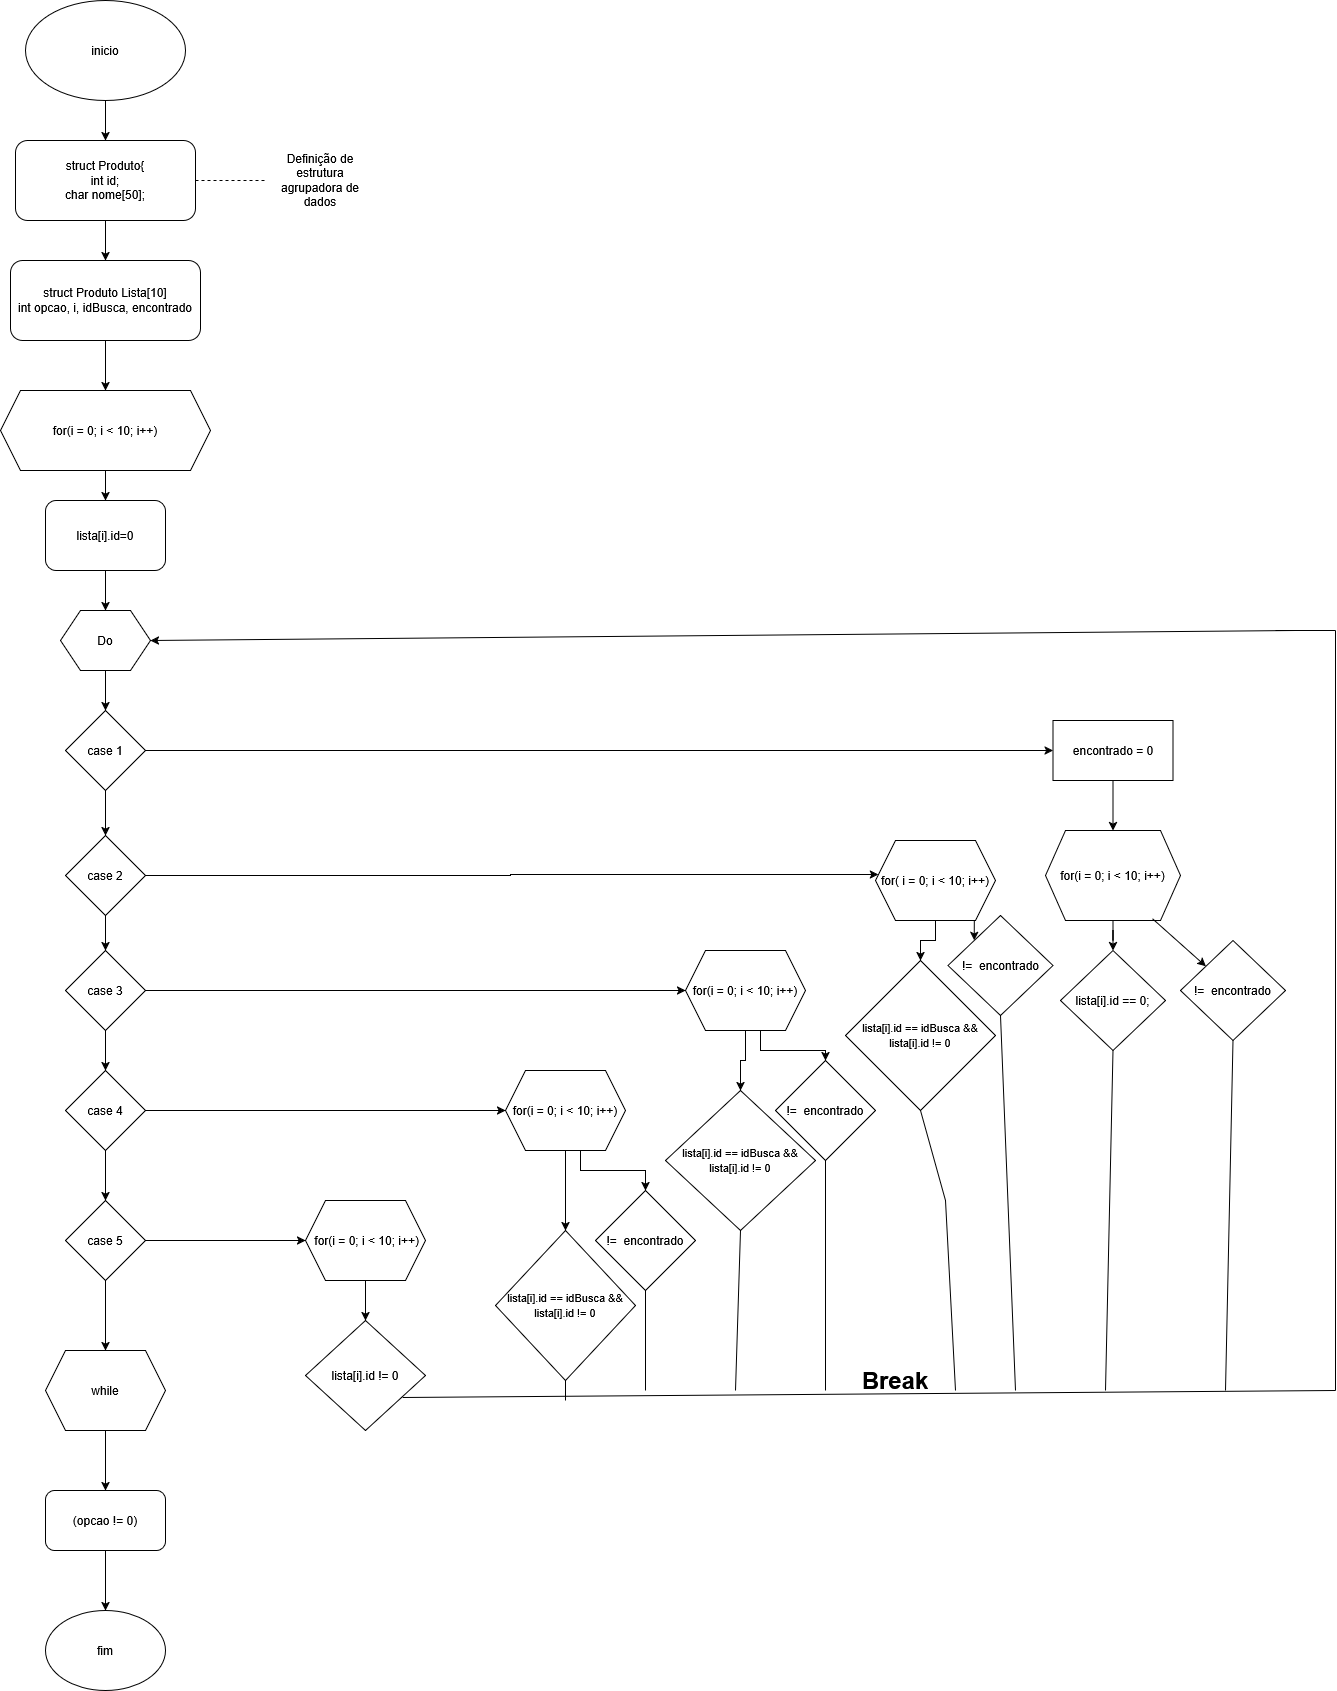

The diagram above was exported from draw.io. Its source (the exported page's mxGraphModel, read from the mxfile embedded in the PNG):
<mxGraphModel dx="3697" dy="1863" grid="1" gridSize="10" guides="1" tooltips="1" connect="1" arrows="1" fold="1" page="1" pageScale="1" pageWidth="827" pageHeight="1169" math="0" shadow="0">
  <root>
    <mxCell id="0" />
    <mxCell id="1" parent="0" />
    <mxCell id="quE3O-VX3nkDEV31iEVP-3" edge="1" parent="1" source="quE3O-VX3nkDEV31iEVP-1" style="edgeStyle=orthogonalEdgeStyle;rounded=0;orthogonalLoop=1;jettySize=auto;html=1;" target="quE3O-VX3nkDEV31iEVP-2" value="">
      <mxGeometry relative="1" as="geometry" />
    </mxCell>
    <mxCell id="quE3O-VX3nkDEV31iEVP-1" parent="1" style="ellipse;whiteSpace=wrap;html=1;" value="inicio" vertex="1">
      <mxGeometry height="100" width="160" x="330" y="40" as="geometry" />
    </mxCell>
    <mxCell id="quE3O-VX3nkDEV31iEVP-5" edge="1" parent="1" source="quE3O-VX3nkDEV31iEVP-2" style="edgeStyle=orthogonalEdgeStyle;rounded=0;orthogonalLoop=1;jettySize=auto;html=1;" target="quE3O-VX3nkDEV31iEVP-4" value="">
      <mxGeometry relative="1" as="geometry" />
    </mxCell>
    <mxCell id="quE3O-VX3nkDEV31iEVP-2" parent="1" style="rounded=1;whiteSpace=wrap;html=1;" value="&lt;div&gt;struct Produto{&lt;/div&gt;&lt;div&gt;int id;&lt;/div&gt;&lt;div&gt;char nome[50];&lt;/div&gt;" vertex="1">
      <mxGeometry height="80" width="180" x="320" y="180" as="geometry" />
    </mxCell>
    <mxCell id="quE3O-VX3nkDEV31iEVP-8" edge="1" parent="1" source="quE3O-VX3nkDEV31iEVP-4" style="edgeStyle=orthogonalEdgeStyle;rounded=0;orthogonalLoop=1;jettySize=auto;html=1;" target="quE3O-VX3nkDEV31iEVP-7" value="">
      <mxGeometry relative="1" as="geometry" />
    </mxCell>
    <mxCell id="quE3O-VX3nkDEV31iEVP-4" parent="1" style="rounded=1;whiteSpace=wrap;html=1;" value="&lt;div&gt;struct Produto Lista[10]&lt;/div&gt;&lt;div&gt;int opcao, i, idBusca, encontrado&lt;/div&gt;" vertex="1">
      <mxGeometry height="80" width="190" x="315" y="300" as="geometry" />
    </mxCell>
    <mxCell id="quE3O-VX3nkDEV31iEVP-10" edge="1" parent="1" source="quE3O-VX3nkDEV31iEVP-7" style="edgeStyle=orthogonalEdgeStyle;rounded=0;orthogonalLoop=1;jettySize=auto;html=1;" target="quE3O-VX3nkDEV31iEVP-9" value="">
      <mxGeometry relative="1" as="geometry" />
    </mxCell>
    <mxCell id="quE3O-VX3nkDEV31iEVP-7" parent="1" style="shape=hexagon;perimeter=hexagonPerimeter2;whiteSpace=wrap;html=1;fixedSize=1;" value="for(i = 0; i &amp;lt; 10; i++)" vertex="1">
      <mxGeometry height="80" width="210" x="305" y="430" as="geometry" />
    </mxCell>
    <mxCell id="quE3O-VX3nkDEV31iEVP-17" edge="1" parent="1" source="quE3O-VX3nkDEV31iEVP-9" style="edgeStyle=orthogonalEdgeStyle;rounded=0;orthogonalLoop=1;jettySize=auto;html=1;" target="quE3O-VX3nkDEV31iEVP-16" value="">
      <mxGeometry relative="1" as="geometry" />
    </mxCell>
    <mxCell id="quE3O-VX3nkDEV31iEVP-9" parent="1" style="rounded=1;whiteSpace=wrap;html=1;" value="lista[i].id=0" vertex="1">
      <mxGeometry height="70" width="120" x="350" y="540" as="geometry" />
    </mxCell>
    <mxCell id="quE3O-VX3nkDEV31iEVP-11" parent="1" style="text;html=1;whiteSpace=wrap;strokeColor=none;fillColor=none;align=center;verticalAlign=middle;rounded=0;" value="Definição de estrutura agrupadora de dados" vertex="1">
      <mxGeometry height="120" width="110" x="570" y="160" as="geometry" />
    </mxCell>
    <mxCell id="quE3O-VX3nkDEV31iEVP-12" edge="1" parent="1" source="quE3O-VX3nkDEV31iEVP-2" style="endArrow=none;dashed=1;html=1;rounded=0;entryX=0;entryY=0.5;entryDx=0;entryDy=0;exitX=1;exitY=0.5;exitDx=0;exitDy=0;" target="quE3O-VX3nkDEV31iEVP-11" value="">
      <mxGeometry height="50" relative="1" width="50" as="geometry">
        <Array as="points">
          <mxPoint x="540" y="220" />
        </Array>
        <mxPoint x="440" y="260" as="sourcePoint" />
        <mxPoint x="490" y="210" as="targetPoint" />
      </mxGeometry>
    </mxCell>
    <mxCell id="quE3O-VX3nkDEV31iEVP-19" edge="1" parent="1" source="quE3O-VX3nkDEV31iEVP-16" style="edgeStyle=orthogonalEdgeStyle;rounded=0;orthogonalLoop=1;jettySize=auto;html=1;" target="quE3O-VX3nkDEV31iEVP-18" value="">
      <mxGeometry relative="1" as="geometry" />
    </mxCell>
    <mxCell id="quE3O-VX3nkDEV31iEVP-16" parent="1" style="shape=hexagon;perimeter=hexagonPerimeter2;whiteSpace=wrap;html=1;fixedSize=1;" value="Do" vertex="1">
      <mxGeometry height="60" width="90" x="365" y="650" as="geometry" />
    </mxCell>
    <mxCell id="quE3O-VX3nkDEV31iEVP-21" edge="1" parent="1" source="quE3O-VX3nkDEV31iEVP-18" style="edgeStyle=orthogonalEdgeStyle;rounded=0;orthogonalLoop=1;jettySize=auto;html=1;" target="quE3O-VX3nkDEV31iEVP-20" value="">
      <mxGeometry relative="1" as="geometry" />
    </mxCell>
    <mxCell id="quE3O-VX3nkDEV31iEVP-31" edge="1" parent="1" source="quE3O-VX3nkDEV31iEVP-18" style="edgeStyle=orthogonalEdgeStyle;rounded=0;orthogonalLoop=1;jettySize=auto;html=1;" target="quE3O-VX3nkDEV31iEVP-30" value="">
      <mxGeometry relative="1" as="geometry" />
    </mxCell>
    <mxCell id="quE3O-VX3nkDEV31iEVP-18" parent="1" style="rhombus;whiteSpace=wrap;html=1;" value="case 1" vertex="1">
      <mxGeometry height="80" width="80" x="370" y="750" as="geometry" />
    </mxCell>
    <mxCell id="quE3O-VX3nkDEV31iEVP-23" edge="1" parent="1" source="quE3O-VX3nkDEV31iEVP-20" style="edgeStyle=orthogonalEdgeStyle;rounded=0;orthogonalLoop=1;jettySize=auto;html=1;" target="quE3O-VX3nkDEV31iEVP-22" value="">
      <mxGeometry relative="1" as="geometry" />
    </mxCell>
    <mxCell id="quE3O-VX3nkDEV31iEVP-20" parent="1" style="rounded=0;whiteSpace=wrap;html=1;" value="encontrado = 0" vertex="1">
      <mxGeometry height="60" width="120" x="1357.5" y="760" as="geometry" />
    </mxCell>
    <mxCell id="quE3O-VX3nkDEV31iEVP-25" edge="1" parent="1" source="quE3O-VX3nkDEV31iEVP-22" style="edgeStyle=orthogonalEdgeStyle;rounded=0;orthogonalLoop=1;jettySize=auto;html=1;" target="quE3O-VX3nkDEV31iEVP-24" value="">
      <mxGeometry relative="1" as="geometry" />
    </mxCell>
    <mxCell id="quE3O-VX3nkDEV31iEVP-22" parent="1" style="shape=hexagon;perimeter=hexagonPerimeter2;whiteSpace=wrap;html=1;fixedSize=1;" value="for(i = 0; i &amp;lt; 10; i++)" vertex="1">
      <mxGeometry height="90" width="135" x="1350" y="870" as="geometry" />
    </mxCell>
    <mxCell id="quE3O-VX3nkDEV31iEVP-24" parent="1" style="rhombus;whiteSpace=wrap;html=1;" value="lista[i].id == 0;" vertex="1">
      <mxGeometry height="100" width="105" x="1365" y="990" as="geometry" />
    </mxCell>
    <mxCell id="quE3O-VX3nkDEV31iEVP-43" edge="1" parent="1" source="quE3O-VX3nkDEV31iEVP-30" style="edgeStyle=orthogonalEdgeStyle;rounded=0;orthogonalLoop=1;jettySize=auto;html=1;" target="quE3O-VX3nkDEV31iEVP-42" value="">
      <mxGeometry relative="1" as="geometry" />
    </mxCell>
    <mxCell id="quE3O-VX3nkDEV31iEVP-30" parent="1" style="rhombus;whiteSpace=wrap;html=1;" value="case 2" vertex="1">
      <mxGeometry height="80" width="80" x="370" y="875" as="geometry" />
    </mxCell>
    <mxCell id="quE3O-VX3nkDEV31iEVP-34" parent="1" style="rhombus;whiteSpace=wrap;html=1;" value="!=&amp;nbsp; encontrado" vertex="1">
      <mxGeometry height="100" width="105" x="1485" y="980" as="geometry" />
    </mxCell>
    <mxCell id="quE3O-VX3nkDEV31iEVP-35" edge="1" parent="1" source="quE3O-VX3nkDEV31iEVP-22" style="endArrow=classic;html=1;rounded=0;exitX=0.793;exitY=0.981;exitDx=0;exitDy=0;exitPerimeter=0;" target="quE3O-VX3nkDEV31iEVP-34" value="">
      <mxGeometry height="50" relative="1" width="50" as="geometry">
        <mxPoint x="1550" y="920" as="sourcePoint" />
        <mxPoint x="1600" y="870" as="targetPoint" />
      </mxGeometry>
    </mxCell>
    <mxCell id="quE3O-VX3nkDEV31iEVP-38" edge="1" parent="1" source="quE3O-VX3nkDEV31iEVP-36" style="edgeStyle=orthogonalEdgeStyle;rounded=0;orthogonalLoop=1;jettySize=auto;html=1;" target="quE3O-VX3nkDEV31iEVP-37" value="">
      <mxGeometry relative="1" as="geometry" />
    </mxCell>
    <mxCell id="quE3O-VX3nkDEV31iEVP-40" edge="1" parent="1" source="quE3O-VX3nkDEV31iEVP-36" style="edgeStyle=orthogonalEdgeStyle;rounded=0;orthogonalLoop=1;jettySize=auto;html=1;exitX=0.625;exitY=1;exitDx=0;exitDy=0;entryX=0;entryY=0;entryDx=0;entryDy=0;" target="quE3O-VX3nkDEV31iEVP-39">
      <mxGeometry relative="1" as="geometry" />
    </mxCell>
    <mxCell id="quE3O-VX3nkDEV31iEVP-36" parent="1" style="shape=hexagon;perimeter=hexagonPerimeter2;whiteSpace=wrap;html=1;fixedSize=1;" value="for( i = 0; i &amp;lt; 10; i++)" vertex="1">
      <mxGeometry height="80" width="120" x="1180" y="880" as="geometry" />
    </mxCell>
    <mxCell id="quE3O-VX3nkDEV31iEVP-37" parent="1" style="rhombus;whiteSpace=wrap;html=1;" value="&lt;font style=&quot;font-size: 11px;&quot;&gt;lista[i].id == idBusca &amp;amp;&amp;amp; lista[i].id != 0&lt;/font&gt;" vertex="1">
      <mxGeometry height="150" width="150" x="1150" y="1000" as="geometry" />
    </mxCell>
    <mxCell id="quE3O-VX3nkDEV31iEVP-39" parent="1" style="rhombus;whiteSpace=wrap;html=1;" value="!=&amp;nbsp; encontrado" vertex="1">
      <mxGeometry height="100" width="105" x="1252.5" y="955" as="geometry" />
    </mxCell>
    <mxCell id="quE3O-VX3nkDEV31iEVP-41" edge="1" parent="1" source="quE3O-VX3nkDEV31iEVP-30" style="edgeStyle=orthogonalEdgeStyle;rounded=0;orthogonalLoop=1;jettySize=auto;html=1;entryX=0.023;entryY=0.425;entryDx=0;entryDy=0;entryPerimeter=0;" target="quE3O-VX3nkDEV31iEVP-36">
      <mxGeometry relative="1" as="geometry" />
    </mxCell>
    <mxCell id="quE3O-VX3nkDEV31iEVP-45" edge="1" parent="1" source="quE3O-VX3nkDEV31iEVP-42" style="edgeStyle=orthogonalEdgeStyle;rounded=0;orthogonalLoop=1;jettySize=auto;html=1;" target="quE3O-VX3nkDEV31iEVP-44">
      <mxGeometry relative="1" as="geometry" />
    </mxCell>
    <mxCell id="quE3O-VX3nkDEV31iEVP-51" edge="1" parent="1" source="quE3O-VX3nkDEV31iEVP-42" style="edgeStyle=orthogonalEdgeStyle;rounded=0;orthogonalLoop=1;jettySize=auto;html=1;" target="quE3O-VX3nkDEV31iEVP-50" value="">
      <mxGeometry relative="1" as="geometry" />
    </mxCell>
    <mxCell id="quE3O-VX3nkDEV31iEVP-42" parent="1" style="rhombus;whiteSpace=wrap;html=1;" value="case 3" vertex="1">
      <mxGeometry height="80" width="80" x="370" y="990" as="geometry" />
    </mxCell>
    <mxCell id="quE3O-VX3nkDEV31iEVP-47" edge="1" parent="1" source="quE3O-VX3nkDEV31iEVP-44" style="edgeStyle=orthogonalEdgeStyle;rounded=0;orthogonalLoop=1;jettySize=auto;html=1;" target="quE3O-VX3nkDEV31iEVP-46" value="">
      <mxGeometry relative="1" as="geometry" />
    </mxCell>
    <mxCell id="quE3O-VX3nkDEV31iEVP-49" edge="1" parent="1" source="quE3O-VX3nkDEV31iEVP-44" style="edgeStyle=orthogonalEdgeStyle;rounded=0;orthogonalLoop=1;jettySize=auto;html=1;exitX=0.625;exitY=1;exitDx=0;exitDy=0;" target="quE3O-VX3nkDEV31iEVP-48">
      <mxGeometry relative="1" as="geometry" />
    </mxCell>
    <mxCell id="quE3O-VX3nkDEV31iEVP-44" parent="1" style="shape=hexagon;perimeter=hexagonPerimeter2;whiteSpace=wrap;html=1;fixedSize=1;" value="for(i = 0; i &amp;lt; 10; i++)" vertex="1">
      <mxGeometry height="80" width="120" x="990" y="990" as="geometry" />
    </mxCell>
    <mxCell id="quE3O-VX3nkDEV31iEVP-46" parent="1" style="rhombus;whiteSpace=wrap;html=1;" value="&lt;font style=&quot;font-size: 11px;&quot;&gt;lista[i].id == idBusca &amp;amp;&amp;amp; lista[i].id != 0&lt;/font&gt;" vertex="1">
      <mxGeometry height="140" width="150" x="970" y="1130" as="geometry" />
    </mxCell>
    <mxCell id="quE3O-VX3nkDEV31iEVP-48" parent="1" style="rhombus;whiteSpace=wrap;html=1;" value="!=&amp;nbsp; encontrado" vertex="1">
      <mxGeometry height="100" width="100" x="1080" y="1100" as="geometry" />
    </mxCell>
    <mxCell id="quE3O-VX3nkDEV31iEVP-58" edge="1" parent="1" source="quE3O-VX3nkDEV31iEVP-50" style="edgeStyle=orthogonalEdgeStyle;rounded=0;orthogonalLoop=1;jettySize=auto;html=1;" target="quE3O-VX3nkDEV31iEVP-57" value="">
      <mxGeometry relative="1" as="geometry" />
    </mxCell>
    <mxCell id="quE3O-VX3nkDEV31iEVP-60" edge="1" parent="1" source="quE3O-VX3nkDEV31iEVP-50" style="edgeStyle=orthogonalEdgeStyle;rounded=0;orthogonalLoop=1;jettySize=auto;html=1;entryX=0;entryY=0.5;entryDx=0;entryDy=0;" target="quE3O-VX3nkDEV31iEVP-52">
      <mxGeometry relative="1" as="geometry" />
    </mxCell>
    <mxCell id="quE3O-VX3nkDEV31iEVP-50" parent="1" style="rhombus;whiteSpace=wrap;html=1;" value="case 4" vertex="1">
      <mxGeometry height="80" width="80" x="370" y="1110" as="geometry" />
    </mxCell>
    <mxCell id="quE3O-VX3nkDEV31iEVP-54" edge="1" parent="1" source="quE3O-VX3nkDEV31iEVP-52" style="edgeStyle=orthogonalEdgeStyle;rounded=0;orthogonalLoop=1;jettySize=auto;html=1;" target="quE3O-VX3nkDEV31iEVP-53" value="">
      <mxGeometry relative="1" as="geometry" />
    </mxCell>
    <mxCell id="quE3O-VX3nkDEV31iEVP-56" edge="1" parent="1" source="quE3O-VX3nkDEV31iEVP-52" style="edgeStyle=orthogonalEdgeStyle;rounded=0;orthogonalLoop=1;jettySize=auto;html=1;exitX=0.625;exitY=1;exitDx=0;exitDy=0;entryX=0.5;entryY=0;entryDx=0;entryDy=0;" target="quE3O-VX3nkDEV31iEVP-55">
      <mxGeometry relative="1" as="geometry" />
    </mxCell>
    <mxCell id="quE3O-VX3nkDEV31iEVP-52" parent="1" style="shape=hexagon;perimeter=hexagonPerimeter2;whiteSpace=wrap;html=1;fixedSize=1;" value="for(i = 0; i &amp;lt; 10; i++)" vertex="1">
      <mxGeometry height="80" width="120" x="810" y="1110" as="geometry" />
    </mxCell>
    <mxCell id="quE3O-VX3nkDEV31iEVP-53" parent="1" style="rhombus;whiteSpace=wrap;html=1;" value="&lt;font style=&quot;font-size: 11px;&quot;&gt;lista[i].id == idBusca &amp;amp;&amp;amp; lista[i].id != 0&lt;/font&gt;" vertex="1">
      <mxGeometry height="150" width="140" x="800" y="1270" as="geometry" />
    </mxCell>
    <mxCell id="quE3O-VX3nkDEV31iEVP-55" parent="1" style="rhombus;whiteSpace=wrap;html=1;" value="!=&amp;nbsp; encontrado" vertex="1">
      <mxGeometry height="100" width="100" x="900" y="1230" as="geometry" />
    </mxCell>
    <mxCell id="quE3O-VX3nkDEV31iEVP-63" edge="1" parent="1" source="quE3O-VX3nkDEV31iEVP-57" style="edgeStyle=orthogonalEdgeStyle;rounded=0;orthogonalLoop=1;jettySize=auto;html=1;" target="quE3O-VX3nkDEV31iEVP-59">
      <mxGeometry relative="1" as="geometry" />
    </mxCell>
    <mxCell id="quE3O-VX3nkDEV31iEVP-80" edge="1" parent="1" source="quE3O-VX3nkDEV31iEVP-57" style="edgeStyle=orthogonalEdgeStyle;rounded=0;orthogonalLoop=1;jettySize=auto;html=1;" target="quE3O-VX3nkDEV31iEVP-79" value="">
      <mxGeometry relative="1" as="geometry" />
    </mxCell>
    <mxCell id="quE3O-VX3nkDEV31iEVP-57" parent="1" style="rhombus;whiteSpace=wrap;html=1;" value="case 5" vertex="1">
      <mxGeometry height="80" width="80" x="370" y="1240" as="geometry" />
    </mxCell>
    <mxCell id="quE3O-VX3nkDEV31iEVP-62" edge="1" parent="1" source="quE3O-VX3nkDEV31iEVP-59" style="edgeStyle=orthogonalEdgeStyle;rounded=0;orthogonalLoop=1;jettySize=auto;html=1;" target="quE3O-VX3nkDEV31iEVP-61" value="">
      <mxGeometry relative="1" as="geometry" />
    </mxCell>
    <mxCell id="quE3O-VX3nkDEV31iEVP-59" parent="1" style="shape=hexagon;perimeter=hexagonPerimeter2;whiteSpace=wrap;html=1;fixedSize=1;" value="&amp;nbsp;for(i = 0; i &amp;lt; 10; i++)" vertex="1">
      <mxGeometry height="80" width="120" x="610" y="1240" as="geometry" />
    </mxCell>
    <mxCell id="quE3O-VX3nkDEV31iEVP-61" parent="1" style="rhombus;whiteSpace=wrap;html=1;" value="lista[i].id != 0" vertex="1">
      <mxGeometry height="110" width="120" x="610" y="1360" as="geometry" />
    </mxCell>
    <mxCell id="quE3O-VX3nkDEV31iEVP-64" edge="1" parent="1" style="endArrow=classic;html=1;rounded=0;entryX=1;entryY=0.5;entryDx=0;entryDy=0;" target="quE3O-VX3nkDEV31iEVP-16" value="">
      <mxGeometry height="50" relative="1" width="50" as="geometry">
        <mxPoint x="1600" y="670" as="sourcePoint" />
        <mxPoint x="1130" y="470" as="targetPoint" />
      </mxGeometry>
    </mxCell>
    <mxCell id="quE3O-VX3nkDEV31iEVP-67" edge="1" parent="1" source="quE3O-VX3nkDEV31iEVP-61" style="endArrow=none;html=1;rounded=0;exitX=0.81;exitY=0.7;exitDx=0;exitDy=0;exitPerimeter=0;" value="">
      <mxGeometry height="50" relative="1" width="50" as="geometry">
        <mxPoint x="1120" y="1280" as="sourcePoint" />
        <mxPoint x="1640" y="1430" as="targetPoint" />
      </mxGeometry>
    </mxCell>
    <mxCell id="quE3O-VX3nkDEV31iEVP-68" edge="1" parent="1" style="endArrow=none;html=1;rounded=0;entryX=0.5;entryY=1;entryDx=0;entryDy=0;" target="quE3O-VX3nkDEV31iEVP-53" value="">
      <mxGeometry height="50" relative="1" width="50" as="geometry">
        <mxPoint x="870" y="1440" as="sourcePoint" />
        <mxPoint x="900" y="1440" as="targetPoint" />
      </mxGeometry>
    </mxCell>
    <mxCell id="quE3O-VX3nkDEV31iEVP-69" edge="1" parent="1" source="quE3O-VX3nkDEV31iEVP-55" style="endArrow=none;html=1;rounded=0;" value="">
      <mxGeometry height="50" relative="1" width="50" as="geometry">
        <mxPoint x="1120" y="1280" as="sourcePoint" />
        <mxPoint x="950" y="1430" as="targetPoint" />
      </mxGeometry>
    </mxCell>
    <mxCell id="quE3O-VX3nkDEV31iEVP-70" edge="1" parent="1" source="quE3O-VX3nkDEV31iEVP-46" style="endArrow=none;html=1;rounded=0;exitX=0.5;exitY=1;exitDx=0;exitDy=0;" value="">
      <mxGeometry height="50" relative="1" width="50" as="geometry">
        <mxPoint x="1120" y="1280" as="sourcePoint" />
        <mxPoint x="1040" y="1430" as="targetPoint" />
      </mxGeometry>
    </mxCell>
    <mxCell id="quE3O-VX3nkDEV31iEVP-71" edge="1" parent="1" source="quE3O-VX3nkDEV31iEVP-48" style="endArrow=none;html=1;rounded=0;exitX=0.5;exitY=1;exitDx=0;exitDy=0;" value="">
      <mxGeometry height="50" relative="1" width="50" as="geometry">
        <mxPoint x="1120" y="1280" as="sourcePoint" />
        <mxPoint x="1130" y="1430" as="targetPoint" />
      </mxGeometry>
    </mxCell>
    <mxCell id="quE3O-VX3nkDEV31iEVP-72" edge="1" parent="1" style="endArrow=none;html=1;rounded=0;entryX=0.5;entryY=1;entryDx=0;entryDy=0;" target="quE3O-VX3nkDEV31iEVP-37" value="">
      <mxGeometry height="50" relative="1" width="50" as="geometry">
        <Array as="points">
          <mxPoint x="1250" y="1240" />
        </Array>
        <mxPoint x="1260" y="1430" as="sourcePoint" />
        <mxPoint x="1170" y="1230" as="targetPoint" />
      </mxGeometry>
    </mxCell>
    <mxCell id="quE3O-VX3nkDEV31iEVP-73" edge="1" parent="1" style="endArrow=none;html=1;rounded=0;entryX=0.5;entryY=1;entryDx=0;entryDy=0;" target="quE3O-VX3nkDEV31iEVP-39" value="">
      <mxGeometry height="50" relative="1" width="50" as="geometry">
        <mxPoint x="1320" y="1430" as="sourcePoint" />
        <mxPoint x="1380" y="1160" as="targetPoint" />
      </mxGeometry>
    </mxCell>
    <mxCell id="quE3O-VX3nkDEV31iEVP-74" edge="1" parent="1" style="endArrow=none;html=1;rounded=0;entryX=0.5;entryY=1;entryDx=0;entryDy=0;" target="quE3O-VX3nkDEV31iEVP-24" value="">
      <mxGeometry height="50" relative="1" width="50" as="geometry">
        <mxPoint x="1410" y="1430" as="sourcePoint" />
        <mxPoint x="1442.5" y="1210" as="targetPoint" />
      </mxGeometry>
    </mxCell>
    <mxCell id="quE3O-VX3nkDEV31iEVP-75" edge="1" parent="1" style="endArrow=none;html=1;rounded=0;entryX=0.5;entryY=1;entryDx=0;entryDy=0;" target="quE3O-VX3nkDEV31iEVP-34" value="">
      <mxGeometry height="50" relative="1" width="50" as="geometry">
        <mxPoint x="1530" y="1430" as="sourcePoint" />
        <mxPoint x="1500" y="1150" as="targetPoint" />
      </mxGeometry>
    </mxCell>
    <mxCell id="quE3O-VX3nkDEV31iEVP-76" edge="1" parent="1" style="endArrow=none;html=1;rounded=0;" value="">
      <mxGeometry height="50" relative="1" width="50" as="geometry">
        <mxPoint x="1640" y="1430" as="sourcePoint" />
        <mxPoint x="1640" y="670" as="targetPoint" />
      </mxGeometry>
    </mxCell>
    <mxCell id="quE3O-VX3nkDEV31iEVP-77" edge="1" parent="1" style="endArrow=none;html=1;rounded=0;" value="">
      <mxGeometry height="50" relative="1" width="50" as="geometry">
        <mxPoint x="1580" y="670" as="sourcePoint" />
        <mxPoint x="1640" y="670" as="targetPoint" />
      </mxGeometry>
    </mxCell>
    <mxCell id="quE3O-VX3nkDEV31iEVP-78" parent="1" style="text;html=1;whiteSpace=wrap;strokeColor=none;fillColor=none;align=center;verticalAlign=middle;rounded=0;" value="&lt;b&gt;&lt;font style=&quot;font-size: 24px;&quot;&gt;Break&lt;/font&gt;&lt;/b&gt;" vertex="1">
      <mxGeometry height="100" width="240" x="1080" y="1370" as="geometry" />
    </mxCell>
    <mxCell id="quE3O-VX3nkDEV31iEVP-82" edge="1" parent="1" source="quE3O-VX3nkDEV31iEVP-79" style="edgeStyle=orthogonalEdgeStyle;rounded=0;orthogonalLoop=1;jettySize=auto;html=1;" target="quE3O-VX3nkDEV31iEVP-81" value="">
      <mxGeometry relative="1" as="geometry" />
    </mxCell>
    <mxCell id="quE3O-VX3nkDEV31iEVP-79" parent="1" style="shape=hexagon;perimeter=hexagonPerimeter2;whiteSpace=wrap;html=1;fixedSize=1;" value="while" vertex="1">
      <mxGeometry height="80" width="120" x="350" y="1390" as="geometry" />
    </mxCell>
    <mxCell id="quE3O-VX3nkDEV31iEVP-84" edge="1" parent="1" source="quE3O-VX3nkDEV31iEVP-81" style="edgeStyle=orthogonalEdgeStyle;rounded=0;orthogonalLoop=1;jettySize=auto;html=1;" target="quE3O-VX3nkDEV31iEVP-83" value="">
      <mxGeometry relative="1" as="geometry" />
    </mxCell>
    <mxCell id="quE3O-VX3nkDEV31iEVP-81" parent="1" style="rounded=1;whiteSpace=wrap;html=1;" value="(opcao != 0)" vertex="1">
      <mxGeometry height="60" width="120" x="350" y="1530" as="geometry" />
    </mxCell>
    <mxCell id="quE3O-VX3nkDEV31iEVP-83" parent="1" style="ellipse;whiteSpace=wrap;html=1;" value="fim" vertex="1">
      <mxGeometry height="80" width="120" x="350" y="1650" as="geometry" />
    </mxCell>
  </root>
</mxGraphModel>